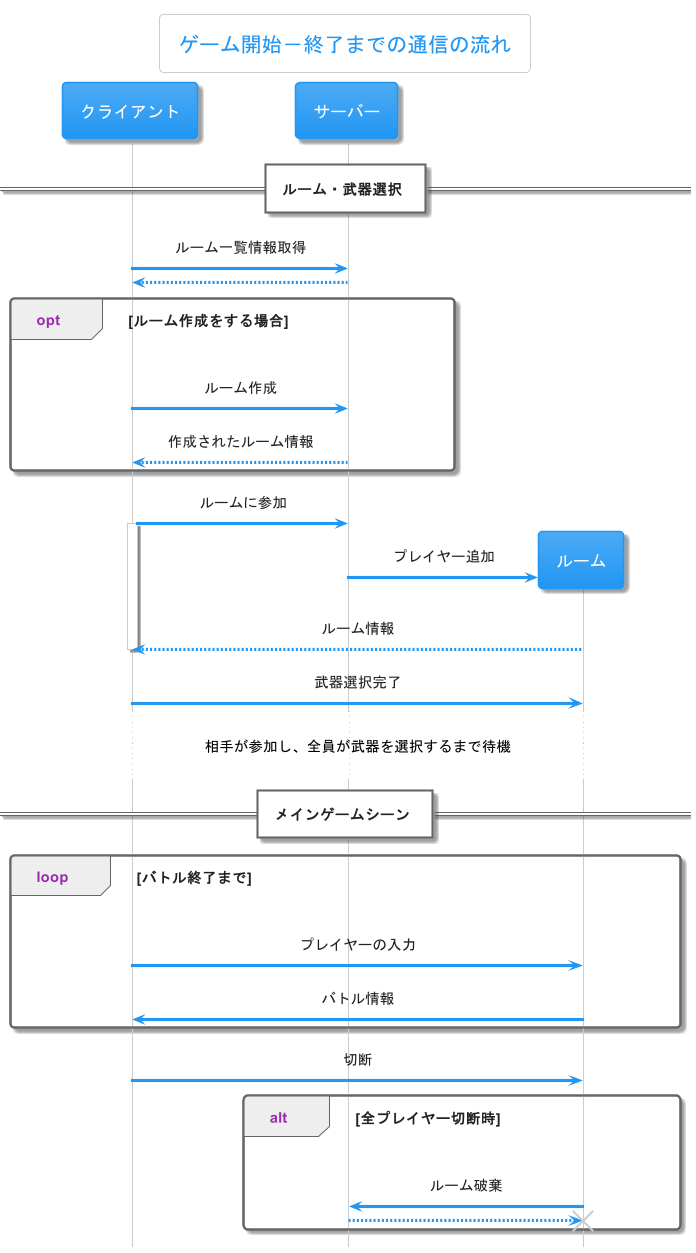

The diagram above was rendered by PlantUML. Its source (embedded in the PNG):
@startuml

title ゲーム開始－終了までの通信の流れ
!theme materia

hide footbox

skinparam DefaultFontName "Noto Sans CJK JP"
skinparam DefaultFontSize 14
skinparam ParticipantFontSize 16
skinparam BackgroundColor white
skinparam SequenceMessageAlignment center

participant クライアント as client
participant サーバー as server

== ルーム・武器選択 ==

client -> server: ルーム一覧情報取得
return

opt ルーム作成をする場合
    client -> server: ルーム作成
    return 作成されたルーム情報
end

client -> server: ルームに参加
activate client
create ルーム as room
server -> room: プレイヤー追加
room --> client: ルーム情報
deactivate client

client -> room: 武器選択完了

... 相手が参加し、全員が武器を選択するまで待機 ...

== メインゲームシーン ==

loop バトル終了まで
    client -> room: プレイヤーの入力
    room -> client: バトル情報
end

client -> room: 切断

alt 全プレイヤー切断時
    room -> server: ルーム破棄
    return
    destroy room
end



@enduml